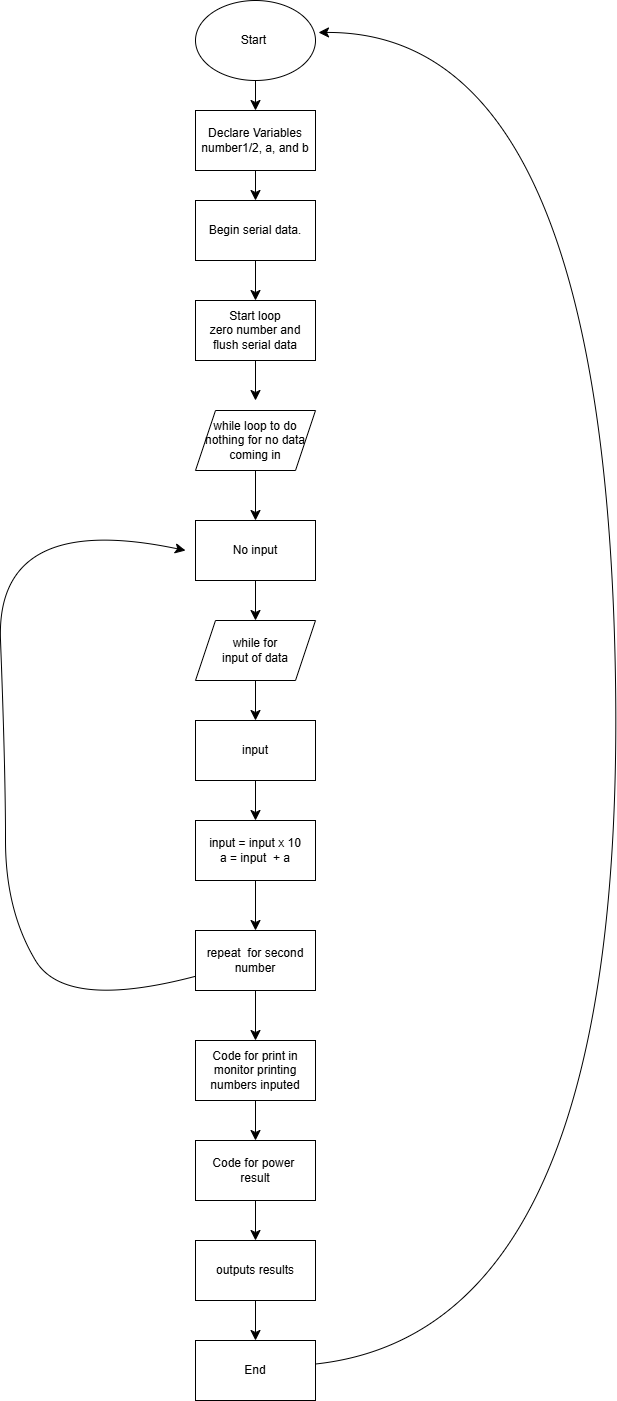

The diagram above was exported from draw.io. Its source (the exported page's mxGraphModel, read from the mxfile embedded in the PNG):
<mxGraphModel dx="703" dy="795" grid="1" gridSize="10" guides="1" tooltips="1" connect="1" arrows="1" fold="1" page="1" pageScale="1" pageWidth="850" pageHeight="1100" math="0" shadow="0">
  <root>
    <mxCell id="0" />
    <mxCell id="1" parent="0" />
    <mxCell id="-FVNfC0stNEBy4ZKFv3L-3" edge="1" parent="1" source="-FVNfC0stNEBy4ZKFv3L-1" style="edgeStyle=none;curved=1;rounded=0;orthogonalLoop=1;jettySize=auto;html=1;fontSize=12;startSize=8;endSize=8;" target="-FVNfC0stNEBy4ZKFv3L-2" value="">
      <mxGeometry relative="1" as="geometry" />
    </mxCell>
    <mxCell id="-FVNfC0stNEBy4ZKFv3L-1" parent="1" style="ellipse;whiteSpace=wrap;html=1;" value="Start&amp;nbsp;" vertex="1">
      <mxGeometry height="80" width="120" x="290" y="20" as="geometry" />
    </mxCell>
    <mxCell id="-FVNfC0stNEBy4ZKFv3L-5" edge="1" parent="1" source="-FVNfC0stNEBy4ZKFv3L-2" style="edgeStyle=none;curved=1;rounded=0;orthogonalLoop=1;jettySize=auto;html=1;fontSize=12;startSize=8;endSize=8;" target="-FVNfC0stNEBy4ZKFv3L-4" value="">
      <mxGeometry relative="1" as="geometry" />
    </mxCell>
    <mxCell id="-FVNfC0stNEBy4ZKFv3L-2" parent="1" style="whiteSpace=wrap;html=1;" value="Declare Variables&lt;div&gt;number1/2, a, and b&lt;/div&gt;" vertex="1">
      <mxGeometry height="60" width="120" x="290" y="130" as="geometry" />
    </mxCell>
    <mxCell id="-FVNfC0stNEBy4ZKFv3L-7" edge="1" parent="1" source="-FVNfC0stNEBy4ZKFv3L-4" style="edgeStyle=none;curved=1;rounded=0;orthogonalLoop=1;jettySize=auto;html=1;fontSize=12;startSize=8;endSize=8;" target="-FVNfC0stNEBy4ZKFv3L-6" value="">
      <mxGeometry relative="1" as="geometry" />
    </mxCell>
    <mxCell id="-FVNfC0stNEBy4ZKFv3L-4" parent="1" style="whiteSpace=wrap;html=1;" value="Begin serial data." vertex="1">
      <mxGeometry height="60" width="120" x="290" y="220" as="geometry" />
    </mxCell>
    <mxCell id="-FVNfC0stNEBy4ZKFv3L-9" edge="1" parent="1" source="-FVNfC0stNEBy4ZKFv3L-6" style="edgeStyle=none;curved=1;rounded=0;orthogonalLoop=1;jettySize=auto;html=1;fontSize=12;startSize=8;endSize=8;" value="">
      <mxGeometry relative="1" as="geometry">
        <mxPoint x="350" y="420" as="targetPoint" />
      </mxGeometry>
    </mxCell>
    <mxCell id="-FVNfC0stNEBy4ZKFv3L-6" parent="1" style="whiteSpace=wrap;html=1;" value="Start loop&lt;div&gt;zero number and&lt;/div&gt;&lt;div&gt;flush serial data&lt;/div&gt;" vertex="1">
      <mxGeometry height="60" width="120" x="290" y="320" as="geometry" />
    </mxCell>
    <mxCell id="-FVNfC0stNEBy4ZKFv3L-15" edge="1" parent="1" source="-FVNfC0stNEBy4ZKFv3L-12" style="edgeStyle=none;curved=1;rounded=0;orthogonalLoop=1;jettySize=auto;html=1;fontSize=12;startSize=8;endSize=8;" target="-FVNfC0stNEBy4ZKFv3L-14" value="">
      <mxGeometry relative="1" as="geometry" />
    </mxCell>
    <mxCell id="-FVNfC0stNEBy4ZKFv3L-12" parent="1" style="shape=parallelogram;perimeter=parallelogramPerimeter;whiteSpace=wrap;html=1;fixedSize=1;" value="while loop to do nothing for no data coming in" vertex="1">
      <mxGeometry height="60" width="120" x="290" y="430" as="geometry" />
    </mxCell>
    <mxCell id="-FVNfC0stNEBy4ZKFv3L-16" edge="1" parent="1" source="-FVNfC0stNEBy4ZKFv3L-14" style="edgeStyle=none;curved=1;rounded=0;orthogonalLoop=1;jettySize=auto;html=1;fontSize=12;startSize=8;endSize=8;" value="">
      <mxGeometry relative="1" as="geometry">
        <mxPoint x="350" y="640" as="targetPoint" />
      </mxGeometry>
    </mxCell>
    <mxCell id="-FVNfC0stNEBy4ZKFv3L-14" parent="1" style="whiteSpace=wrap;html=1;" value="No input" vertex="1">
      <mxGeometry height="60" width="120" x="290" y="540" as="geometry" />
    </mxCell>
    <mxCell id="-FVNfC0stNEBy4ZKFv3L-19" edge="1" parent="1" source="-FVNfC0stNEBy4ZKFv3L-17" style="edgeStyle=none;curved=1;rounded=0;orthogonalLoop=1;jettySize=auto;html=1;fontSize=12;startSize=8;endSize=8;" target="-FVNfC0stNEBy4ZKFv3L-18" value="">
      <mxGeometry relative="1" as="geometry" />
    </mxCell>
    <mxCell id="-FVNfC0stNEBy4ZKFv3L-17" parent="1" style="shape=parallelogram;perimeter=parallelogramPerimeter;whiteSpace=wrap;html=1;fixedSize=1;" value="while for&lt;div&gt;input of data&lt;/div&gt;" vertex="1">
      <mxGeometry height="60" width="120" x="290" y="640" as="geometry" />
    </mxCell>
    <mxCell id="-FVNfC0stNEBy4ZKFv3L-21" edge="1" parent="1" source="-FVNfC0stNEBy4ZKFv3L-18" style="edgeStyle=none;curved=1;rounded=0;orthogonalLoop=1;jettySize=auto;html=1;fontSize=12;startSize=8;endSize=8;" target="-FVNfC0stNEBy4ZKFv3L-20" value="">
      <mxGeometry relative="1" as="geometry" />
    </mxCell>
    <mxCell id="-FVNfC0stNEBy4ZKFv3L-18" parent="1" style="whiteSpace=wrap;html=1;" value="input" vertex="1">
      <mxGeometry height="60" width="120" x="290" y="740" as="geometry" />
    </mxCell>
    <mxCell id="-FVNfC0stNEBy4ZKFv3L-23" edge="1" parent="1" source="-FVNfC0stNEBy4ZKFv3L-20" style="edgeStyle=none;curved=1;rounded=0;orthogonalLoop=1;jettySize=auto;html=1;fontSize=12;startSize=8;endSize=8;" target="-FVNfC0stNEBy4ZKFv3L-22" value="">
      <mxGeometry relative="1" as="geometry" />
    </mxCell>
    <mxCell id="-FVNfC0stNEBy4ZKFv3L-20" parent="1" style="whiteSpace=wrap;html=1;" value="input = input x 10&lt;div&gt;a = input&amp;nbsp; + a&lt;/div&gt;" vertex="1">
      <mxGeometry height="60" width="120" x="290" y="840" as="geometry" />
    </mxCell>
    <mxCell id="-FVNfC0stNEBy4ZKFv3L-25" edge="1" parent="1" source="-FVNfC0stNEBy4ZKFv3L-22" style="edgeStyle=none;curved=1;rounded=0;orthogonalLoop=1;jettySize=auto;html=1;fontSize=12;startSize=8;endSize=8;" value="">
      <mxGeometry relative="1" as="geometry">
        <Array as="points">
          <mxPoint x="160" y="1030" />
          <mxPoint x="100" y="930" />
          <mxPoint x="100" y="790" />
          <mxPoint x="90" y="530" />
        </Array>
        <mxPoint x="280" y="570" as="targetPoint" />
      </mxGeometry>
    </mxCell>
    <mxCell id="-FVNfC0stNEBy4ZKFv3L-27" edge="1" parent="1" source="-FVNfC0stNEBy4ZKFv3L-22" style="edgeStyle=none;curved=1;rounded=0;orthogonalLoop=1;jettySize=auto;html=1;fontSize=12;startSize=8;endSize=8;" target="-FVNfC0stNEBy4ZKFv3L-26" value="">
      <mxGeometry relative="1" as="geometry" />
    </mxCell>
    <mxCell id="-FVNfC0stNEBy4ZKFv3L-22" parent="1" style="whiteSpace=wrap;html=1;" value="repeat&amp;nbsp; for second number" vertex="1">
      <mxGeometry height="60" width="120" x="290" y="950" as="geometry" />
    </mxCell>
    <mxCell id="-FVNfC0stNEBy4ZKFv3L-29" edge="1" parent="1" source="-FVNfC0stNEBy4ZKFv3L-26" style="edgeStyle=none;curved=1;rounded=0;orthogonalLoop=1;jettySize=auto;html=1;fontSize=12;startSize=8;endSize=8;" target="-FVNfC0stNEBy4ZKFv3L-28" value="">
      <mxGeometry relative="1" as="geometry" />
    </mxCell>
    <mxCell id="-FVNfC0stNEBy4ZKFv3L-26" parent="1" style="whiteSpace=wrap;html=1;" value="Code for print in monitor printing numbers inputed" vertex="1">
      <mxGeometry height="60" width="120" x="290" y="1060" as="geometry" />
    </mxCell>
    <mxCell id="-FVNfC0stNEBy4ZKFv3L-31" edge="1" parent="1" source="-FVNfC0stNEBy4ZKFv3L-28" style="edgeStyle=none;curved=1;rounded=0;orthogonalLoop=1;jettySize=auto;html=1;fontSize=12;startSize=8;endSize=8;" target="-FVNfC0stNEBy4ZKFv3L-30" value="">
      <mxGeometry relative="1" as="geometry" />
    </mxCell>
    <mxCell id="-FVNfC0stNEBy4ZKFv3L-28" parent="1" style="whiteSpace=wrap;html=1;" value="Code for power&amp;nbsp;&lt;div&gt;result&lt;/div&gt;" vertex="1">
      <mxGeometry height="60" width="120" x="290" y="1160" as="geometry" />
    </mxCell>
    <mxCell id="-FVNfC0stNEBy4ZKFv3L-33" edge="1" parent="1" source="-FVNfC0stNEBy4ZKFv3L-30" style="edgeStyle=none;curved=1;rounded=0;orthogonalLoop=1;jettySize=auto;html=1;fontSize=12;startSize=8;endSize=8;" target="-FVNfC0stNEBy4ZKFv3L-32" value="">
      <mxGeometry relative="1" as="geometry" />
    </mxCell>
    <mxCell id="-FVNfC0stNEBy4ZKFv3L-30" parent="1" style="whiteSpace=wrap;html=1;" value="outputs results" vertex="1">
      <mxGeometry height="60" width="120" x="290" y="1260" as="geometry" />
    </mxCell>
    <mxCell id="-FVNfC0stNEBy4ZKFv3L-35" edge="1" parent="1" source="-FVNfC0stNEBy4ZKFv3L-32" style="edgeStyle=none;curved=1;rounded=0;orthogonalLoop=1;jettySize=auto;html=1;fontSize=12;startSize=8;endSize=8;entryX=1.025;entryY=0.4;entryDx=0;entryDy=0;entryPerimeter=0;" target="-FVNfC0stNEBy4ZKFv3L-1" value="">
      <mxGeometry relative="1" as="geometry">
        <Array as="points">
          <mxPoint x="720" y="1350" />
          <mxPoint x="700" y="50" />
        </Array>
        <mxPoint x="630" y="9" as="targetPoint" />
      </mxGeometry>
    </mxCell>
    <mxCell id="-FVNfC0stNEBy4ZKFv3L-32" parent="1" style="whiteSpace=wrap;html=1;" value="End" vertex="1">
      <mxGeometry height="60" width="120" x="290" y="1360" as="geometry" />
    </mxCell>
  </root>
</mxGraphModel>